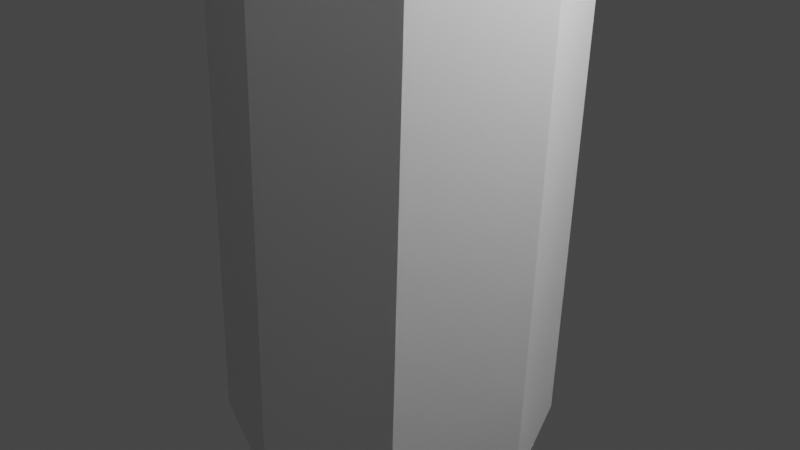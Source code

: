 # Source: tree-1.blend  (saved by Blender 2.80.75; exported with 4.5.12 LTS)
import bpy
from mathutils import Matrix  # noqa: F401  (used for matrix-valued properties, if any)

bpy.ops.wm.read_factory_settings(use_empty=True)
scene = bpy.context.scene
scene.name = 'Scene'

# ---- collections
col_collection = bpy.data.collections.new('Collection'); scene.collection.children.link(col_collection)

# ---- materials (node trees are filled in below, after node groups)
mat_default_obj = bpy.data.materials.new('Default OBJ')
mat_default_obj.use_transparent_shadow = False

# ---- material node trees
mat_default_obj.use_nodes = True; mat_default_obj.node_tree.nodes.clear()
_N = mat_default_obj.node_tree.nodes; _L = mat_default_obj.node_tree.links
n0 = _N.new('ShaderNodeOutputMaterial'); n0.name = 'Material Output'; n0.location = (300, 300)
n1 = _N.new('ShaderNodeBsdfPrincipled'); n1.name = 'Principled BSDF'; n1.location = (10, 300)
n1.distribution = 'GGX'
n1.subsurface_method = 'BURLEY'
n1.inputs[3].default_value = 1.45
n1.inputs[27].default_value = (0.0, 0.0, 0.0, 1.0)
n1.inputs[28].default_value = 1.0
_L.new(n1.outputs[0], n0.inputs[0])
n0.is_active_output = True

# ---- world
world_world = bpy.data.worlds.new('World'); scene.world = world_world
world_world.use_nodes = True; world_world.node_tree.nodes.clear()
_N = world_world.node_tree.nodes; _L = world_world.node_tree.links
n0 = _N.new('ShaderNodeOutputWorld'); n0.name = 'World Output'; n0.location = (300, 300)
n1 = _N.new('ShaderNodeBackground'); n1.name = 'Background'; n1.location = (10, 300)
n1.inputs[0].default_value = (0.05088, 0.05088, 0.05088, 1.0)
_L.new(n1.outputs[0], n0.inputs[0])
n0.is_active_output = True
world_world.color = (0.05088, 0.05088, 0.05088)
world_world.use_sun_shadow = False
world_world.sun_shadow_jitter_overblur = 0.0

# ---- cameras
cam_camera = bpy.data.cameras.new('Camera')
cam_camera.clip_end = 100.0
cam_camera.ortho_scale = 7.314

# ---- lights
light_light = bpy.data.lights.new('Light', 'POINT')
light_light.transmission_factor = 0.0
light_light.energy = 1000.0
light_light.shadow_soft_size = 0.1
light_light.shadow_maximum_resolution = 0.006
light_light.use_absolute_resolution = True

# ---- meshes
me_tree1_opt = bpy.data.meshes.new('tree1-opt')
me_tree1_opt.from_pydata([(-0.02421, -1.826, -2.32), (0.3833, -1.895, 7.776), (-0.8972, -1.422, 7.83), (-1.305, -1.353, -2.265), (-1.468, -0.1811, 7.862), (-1.876, -0.1124, -2.233), (-0.9952, 1.1, 7.852), (-1.403, 1.169, -2.244), (0.2446, 1.672, 7.805), (-0.1629, 1.741, -2.29), (1.525, 1.199, 7.751), (1.118, 1.268, -2.345), (2.096, -0.04132, 7.719), (1.689, 0.02733, -2.376), (1.216, -1.254, -2.366), (1.623, -1.323, 7.729), (1.357, -2.33, 31.65), (1.525, -0.3967, 37.73), (1.467, -0.375, 37.73), (0.01375, -1.679, 32.45), (1.44, -0.318, 37.73), (-0.7772, -0.3541, 31.75), (1.462, -0.2591, 37.73), (-0.091, 1.016, 32.47), (1.519, -0.2328, 37.73), (1.197, 1.783, 31.68), (1.578, -0.2546, 37.72), (2.601, 1.121, 32.36), (1.604, -0.3116, 37.72), (3.332, -0.193, 31.58), (2.706, -1.573, 32.34), (1.582, -0.3704, 37.72), (0.5759, -8.421, 6.197), (0.6634, -5.186, 11.54), (-2.68, -3.58, 12.43), (-4.953, -5.771, 7.183), (0.7352, -7.281, 11.29), (0.8335, -4.322, 16.63), (-1.909, -3.002, 17.5), (-4.008, -5.005, 12.24), (0.8901, -6.025, 16.38), (1.004, -3.458, 21.72), (-1.139, -2.425, 22.56), (-2.991, -4.161, 17.29), (1.045, -4.783, 21.47), (1.174, -2.593, 26.8), (-0.3682, -1.848, 27.62), (-1.983, -3.326, 22.34), (1.203, -3.602, 26.56), (1.344, -1.729, 31.89), (0.4023, -1.27, 32.68), (-1.014, -2.534, 27.4), (-4.578, -0.3349, 11.79), (-8.062, -0.4269, 6.6), (-3.475, -0.3342, 16.83), (-6.683, -0.4154, 11.63), (-2.372, -0.3335, 21.87), (-5.188, -0.3994, 16.66), (-1.269, -0.3328, 26.92), (-3.707, -0.3839, 21.69), (-0.1658, -0.3321, 31.96), (-2.288, -0.3708, 26.72), (-2.937, 3.036, 12.49), (-5.377, 5.132, 7.274), (-2.121, 2.436, 17.54), (-4.372, 4.358, 12.32), (-1.304, 1.836, 22.59), (-3.29, 3.511, 17.35), (-0.488, 1.235, 27.64), (-2.216, 2.672, 22.39), (0.3283, 0.635, 32.69), (-1.185, 1.873, 27.43), (0.2708, 4.912, 11.63), (-0.07112, 8.22, 6.336), (0.5107, 3.979, 16.7), (0.1796, 7.01, 11.41), (0.7507, 3.046, 21.77), (0.4348, 5.685, 16.47), (0.9906, 2.112, 26.84), (0.6894, 4.374, 21.54), (1.231, 1.179, 31.91), (0.9417, 3.124, 26.61), (3.674, 3.296, 12.22), (5.517, 5.559, 6.837), (3.313, 2.649, 17.32), (4.983, 4.724, 11.94), (2.953, 2.003, 22.42), (4.376, 3.811, 17.05), (2.592, 1.356, 27.52), (3.778, 2.907, 22.15), (2.232, 0.7097, 32.62), (3.218, 2.046, 27.26), (5.512, 0.06084, 11.38), (8.567, 0.2252, 5.933), (4.819, -0.008913, 16.5), (7.598, 0.1446, 11.06), (4.126, -0.07868, 21.61), (6.513, 0.05952, 16.19), (3.433, -0.1484, 26.73), (5.442, -0.02506, 21.32), (2.74, -0.2182, 31.84), (4.433, -0.1072, 26.45), (5.941, -5.344, 6.746), (3.931, -3.32, 12.17), (5.347, -4.638, 11.86), (3.525, -2.789, 17.28), (4.675, -3.861, 16.98), (3.119, -2.258, 22.39), (4.011, -3.091, 22.1), (2.712, -1.727, 27.49), (3.39, -2.361, 27.22), (2.306, -1.196, 32.6)], [], [(0, 1, 2, 3), (3, 2, 4, 5), (5, 4, 6, 7), (7, 6, 8, 9), (9, 8, 10, 11), (11, 10, 12, 13), (14, 15, 1, 0), (13, 12, 15, 14), (16, 17, 18, 19), (19, 18, 20, 21), (21, 20, 22, 23), (23, 22, 24, 25), (25, 24, 26, 27), (27, 26, 28, 29), (30, 31, 17, 16), (29, 28, 31, 30), (18, 17, 31, 28, 26, 24, 22, 20), (32, 33, 34, 35), (36, 37, 38, 39), (40, 41, 42, 43), (44, 45, 46, 47), (48, 49, 50, 51), (35, 34, 52, 53), (39, 38, 54, 55), (43, 42, 56, 57), (47, 46, 58, 59), (51, 50, 60, 61), (53, 52, 62, 63), (55, 54, 64, 65), (57, 56, 66, 67), (59, 58, 68, 69), (61, 60, 70, 71), (63, 62, 72, 73), (65, 64, 74, 75), (67, 66, 76, 77), (69, 68, 78, 79), (71, 70, 80, 81), (73, 72, 82, 83), (75, 74, 84, 85), (77, 76, 86, 87), (79, 78, 88, 89), (81, 80, 90, 91), (83, 82, 92, 93), (85, 84, 94, 95), (87, 86, 96, 97), (89, 88, 98, 99), (91, 90, 100, 101), (102, 103, 33, 32), (104, 105, 37, 36), (106, 107, 41, 40), (108, 109, 45, 44), (110, 111, 49, 48), (93, 92, 103, 102), (95, 94, 105, 104), (97, 96, 107, 106), (99, 98, 109, 108), (101, 100, 111, 110), (15, 102, 32, 1), (2, 1, 32, 35), (4, 2, 35, 53), (6, 4, 53, 63), (8, 6, 63, 73), (10, 8, 73, 83), (12, 10, 83, 93), (15, 12, 93, 102), (103, 92, 95, 104), (103, 104, 36, 33), (34, 33, 36, 39), (52, 34, 39, 55), (62, 52, 55, 65), (72, 62, 65, 75), (82, 72, 75, 85), (92, 82, 85, 95), (25, 80, 70, 23), (27, 90, 80, 25), (29, 100, 90, 27), (30, 111, 100, 29), (30, 16, 49, 111), (19, 50, 49, 16), (21, 60, 50, 19), (23, 70, 60, 21), (78, 68, 71, 81), (88, 78, 81, 91), (98, 88, 91, 101), (109, 98, 101, 110), (109, 110, 48, 45), (46, 45, 48, 51), (58, 46, 51, 61), (68, 58, 61, 71), (66, 56, 59, 69), (76, 66, 69, 79), (86, 76, 79, 89), (96, 86, 89, 99), (107, 96, 99, 108), (107, 108, 44, 41), (42, 41, 44, 47), (56, 42, 47, 59), (64, 54, 57, 67), (74, 64, 67, 77), (84, 74, 77, 87), (94, 84, 87, 97), (105, 94, 97, 106), (105, 106, 40, 37), (38, 37, 40, 43), (54, 38, 43, 57)])
_ca = me_tree1_opt.color_attributes.new('Col', 'BYTE_COLOR', 'CORNER')
_ca.data.foreach_set('color', [0.05951, 0.01229, 0.0, 1.0, 0.004391, 0.002732, 0.0, 1.0, 0.005605, 0.005605, 0.0, 1.0, 0.06125, 0.02732, 0.0, 1.0, 0.06125, 0.02732, 0.0, 1.0, 0.005605, 0.005605, 0.0, 1.0, 0.009134, 0.008023, 0.0, 1.0, 0.06125, 0.01764, 0.001214, 1.0, 0.06125, 0.01764, 0.001214, 1.0, 0.009134, 0.008023, 0.0, 1.0, 0.009721, 0.003677, 0.0, 1.0, 0.05951, 0.01229, 0.0, 1.0, 0.05951, 0.01229, 0.0, 1.0, 0.009721, 0.003677, 0.0, 1.0, 0.04817, 0.01033, 0.0, 1.0, 0.05951, 0.01229, 0.0, 1.0, 0.05951, 0.01229, 0.0, 1.0, 0.04817, 0.01033, 0.0, 1.0, 0.005182, 0.003677, 0.0, 1.0, 0.05951, 0.01229, 0.0, 1.0, 0.05951, 0.01229, 0.0, 1.0, 0.005182, 0.003677, 0.0, 1.0, 0.0009106, 0.001518, 0.0, 1.0, 0.05951, 0.01229, 0.0, 1.0, 0.05951, 0.01229, 0.0, 1.0, 0.0, 0.0, 0.0, 1.0, 0.004391, 0.002732, 0.0, 1.0, 0.05951, 0.01229, 0.0, 1.0, 0.05951, 0.01229, 0.0, 1.0, 0.0009106, 0.001518, 0.0, 1.0, 0.0, 0.0, 0.0, 1.0, 0.05951, 0.01229, 0.0, 1.0, 0.0, 0.7305, 0.1878, 1.0, 0.0, 0.1559, 0.0, 1.0, 0.0, 0.1559, 0.0, 1.0, 0.0, 0.4287, 0.0, 1.0, 0.0, 0.4287, 0.0, 1.0, 0.0, 0.1559, 0.0, 1.0, 0.0, 0.1559, 0.0, 1.0, 0.0, 0.7682, 0.2918, 1.0, 0.0, 0.7682, 0.2918, 1.0, 0.0, 0.1559, 0.0, 1.0, 0.0, 0.1559, 0.0, 1.0, 0.0, 0.4452, 0.0, 1.0, 0.0, 0.4452, 0.0, 1.0, 0.0, 0.1559, 0.0, 1.0, 0.0, 0.1559, 0.0, 1.0, 0.0, 0.7011, 0.1144, 1.0, 0.0, 0.7011, 0.1144, 1.0, 0.0, 0.1559, 0.0, 1.0, 0.0, 0.1559, 0.0, 1.0, 0.0, 0.4452, 0.0, 1.0, 0.0, 0.4452, 0.0, 1.0, 0.0, 0.1559, 0.0, 1.0, 0.0, 0.1559, 0.0, 1.0, 0.0, 0.7454, 0.2307, 1.0, 0.0, 0.4342, 0.0, 1.0, 0.0, 0.1559, 0.0, 1.0, 0.0, 0.1559, 0.0, 1.0, 0.0, 0.7305, 0.1878, 1.0, 0.0, 0.7454, 0.2307, 1.0, 0.0, 0.1559, 0.0, 1.0, 0.0, 0.1559, 0.0, 1.0, 0.0, 0.4342, 0.0, 1.0, 0.0, 0.1559, 0.0, 1.0, 0.0, 0.1559, 0.0, 1.0, 0.0, 0.1559, 0.0, 1.0, 0.0, 0.1559, 0.0, 1.0, 0.0, 0.1559, 0.0, 1.0, 0.0, 0.1559, 0.0, 1.0, 0.0, 0.1559, 0.0, 1.0, 0.0, 0.1559, 0.0, 1.0, 0.0, 0.8963, 0.5972, 1.0, 0.0, 0.1559, 0.0, 1.0, 0.0, 0.1559, 0.0, 1.0, 0.0, 0.6795, 0.107, 1.0, 0.0, 0.7011, 0.1329, 1.0, 0.0, 0.1559, 0.0, 1.0, 0.0, 0.1559, 0.0, 1.0, 0.0, 0.5395, 0.0, 1.0, 0.0, 0.5149, 0.0, 1.0, 0.0, 0.1559, 0.0, 1.0, 0.0, 0.159, 0.0, 1.0, 0.0, 0.7305, 0.2051, 1.0, 0.0, 0.6795, 0.1195, 1.0, 0.0, 0.1714, 0.0, 1.0, 0.0, 0.159, 0.0, 1.0, 0.0, 0.4793, 0.0, 1.0, 0.0, 0.5089, 0.0, 1.0, 0.02122, 0.4508, 0.1248, 1.0, 0.0, 0.3712, 0.0, 1.0, 0.0, 0.8228, 0.5149, 1.0, 0.0, 0.6795, 0.107, 1.0, 0.0, 0.1559, 0.0, 1.0, 0.0, 0.1559, 0.0, 1.0, 0.0, 0.5029, 0.0, 1.0, 0.0, 0.5395, 0.0, 1.0, 0.0, 0.1559, 0.0, 1.0, 0.0, 0.1559, 0.0, 1.0, 0.0, 0.7305, 0.2051, 1.0, 0.0, 0.7305, 0.2051, 1.0, 0.0, 0.159, 0.0, 1.0, 0.0, 0.1559, 0.0, 1.0, 0.0, 0.5029, 0.0, 1.0, 0.0, 0.4793, 0.0, 1.0, 0.0, 0.159, 0.0, 1.0, 0.0, 0.1746, 0.0, 1.0, 0.0, 0.6724, 0.1022, 1.0, 0.0, 0.8228, 0.5149, 1.0, 0.0, 0.3712, 0.0, 1.0, 0.0, 0.1559, 0.0, 1.0, 0.0, 0.5457, 0.0, 1.0, 0.0, 0.5029, 0.0, 1.0, 0.0, 0.1559, 0.0, 1.0, 0.0, 0.159, 0.0, 1.0, 0.0, 0.7011, 0.1195, 1.0, 0.0, 0.7305, 0.2051, 1.0, 0.0, 0.1559, 0.0, 1.0, 0.0, 0.2423, 0.003035, 1.0, 0.0, 0.4508, 0.0, 1.0, 0.0, 0.5029, 0.0, 1.0, 0.0, 0.1559, 0.0, 1.0, 0.0, 0.2232, 0.0, 1.0, 0.0, 0.6724, 0.1022, 1.0, 0.0, 0.6724, 0.1022, 1.0, 0.0, 0.1746, 0.0, 1.0, 0.0, 0.2705, 0.016, 1.0, 0.0, 0.4621, 0.0, 1.0, 0.0, 0.5457, 0.0, 1.0, 0.0, 0.1559, 0.0, 1.0, 0.0, 0.3515, 0.0, 1.0, 0.0, 0.7231, 0.1779, 1.0, 0.0, 0.7011, 0.1195, 1.0, 0.0, 0.159, 0.0, 1.0, 0.0, 0.159, 0.0, 1.0, 0.0, 0.9047, 0.6654, 1.0, 0.0, 0.4508, 0.0, 1.0, 0.0, 0.2423, 0.003035, 1.0, 0.0, 0.159, 0.0, 1.0, 0.0, 0.6724, 0.1022, 1.0, 0.0, 0.6724, 0.1022, 1.0, 0.0, 0.2232, 0.0, 1.0, 0.0, 0.159, 0.0, 1.0, 0.0, 0.4508, 0.0, 1.0, 0.0, 0.4621, 0.0, 1.0, 0.0, 0.2705, 0.016, 1.0, 0.0, 0.2623, 0.0, 1.0, 0.0, 0.6724, 0.1144, 1.0, 0.0, 0.7231, 0.1779, 1.0, 0.0, 0.3515, 0.0, 1.0, 0.0, 0.1981, 0.0, 1.0, 0.0, 0.4452, 0.0, 1.0, 0.0, 0.9047, 0.6654, 1.0, 0.0, 0.159, 0.0, 1.0, 0.0, 0.3005, 0.02519, 1.0, 0.0, 0.7011, 0.1329, 1.0, 0.0, 0.6724, 0.1022, 1.0, 0.0, 0.159, 0.0, 1.0, 0.0, 0.1714, 0.0, 1.0, 0.0, 0.4851, 0.0, 1.0, 0.0, 0.4508, 0.0, 1.0, 0.0, 0.159, 0.0, 1.0, 0.0, 0.2307, 0.0006071, 1.0, 0.0, 0.6724, 0.1144, 1.0, 0.0, 0.6724, 0.1144, 1.0, 0.0, 0.2623, 0.0, 1.0, 0.0, 0.1559, 0.0, 1.0, 0.0, 0.4452, 0.0, 1.0, 0.0, 0.4452, 0.0, 1.0, 0.0, 0.1981, 0.0, 1.0, 0.0, 0.3813, 0.0, 1.0, 0.0, 0.6724, 0.107, 1.0, 0.0, 0.7011, 0.1329, 1.0, 0.0, 0.3005, 0.02519, 1.0, 0.0, 0.1559, 0.0, 1.0, 0.0, 0.624, 0.0, 1.0, 0.0, 0.4851, 0.0, 1.0, 0.0, 0.1714, 0.0, 1.0, 0.0, 0.1559, 0.0, 1.0, 0.0, 0.6724, 0.107, 1.0, 0.0, 0.6724, 0.1144, 1.0, 0.0, 0.2307, 0.0006071, 1.0, 0.0, 0.162, 0.0, 1.0, 0.0, 0.4508, 0.0, 1.0, 0.0, 0.4452, 0.0, 1.0, 0.0, 0.1559, 0.0, 1.0, 0.0, 0.1912, 0.0, 1.0, 0.0, 0.6654, 0.07421, 1.0, 0.0, 0.6724, 0.107, 1.0, 0.0, 0.3813, 0.0, 1.0, 0.0, 0.1779, 0.0, 1.0, 0.0, 0.4621, 0.0, 1.0, 0.0, 0.7084, 0.0, 1.0, 0.0, 0.1559, 0.0, 1.0, 0.0, 0.1559, 0.0, 1.0, 0.0, 0.8963, 0.5972, 1.0, 0.0, 0.6724, 0.1144, 1.0, 0.0, 0.1559, 0.0, 1.0, 0.0, 0.1559, 0.0, 1.0, 0.0, 0.7011, 0.1329, 1.0, 0.0, 0.8228, 0.5271, 1.0, 0.0, 0.1559, 0.0, 1.0, 0.0, 0.1559, 0.0, 1.0, 0.0, 0.5149, 0.0, 1.0, 0.0, 0.6724, 0.1022, 1.0, 0.0, 0.2664, 0.009134, 1.0, 0.0, 0.1714, 0.0, 1.0, 0.0, 0.6795, 0.1195, 1.0, 0.0, 0.6724, 0.1144, 1.0, 0.0, 0.3278, 0.0, 1.0, 0.02122, 0.4508, 0.1248, 1.0, 0.0, 0.5089, 0.0, 1.0, 0.0, 0.624, 0.0, 1.0, 0.0, 0.1559, 0.0, 1.0, 0.0, 0.1559, 0.0, 1.0, 0.0, 0.7084, 0.0, 1.0, 0.0, 0.6724, 0.107, 1.0, 0.0, 0.1559, 0.0, 1.0, 0.0, 0.1559, 0.0, 1.0, 0.0, 0.6724, 0.1144, 1.0, 0.0, 0.4508, 0.0, 1.0, 0.0, 0.162, 0.0, 1.0, 0.0, 0.1559, 0.0, 1.0, 0.0, 0.8228, 0.5271, 1.0, 0.0, 0.6654, 0.07421, 1.0, 0.0, 0.1912, 0.0, 1.0, 0.0, 0.2664, 0.009134, 1.0, 0.0, 0.6724, 0.1022, 1.0, 0.0, 0.4621, 0.0, 1.0, 0.0, 0.1779, 0.0, 1.0, 0.0, 0.3278, 0.0, 1.0, 0.0, 0.6724, 0.1144, 1.0, 0.0, 0.0, 0.0, 1.0, 0.0, 0.7084, 0.0, 1.0, 0.0, 0.8963, 0.5972, 1.0, 0.004391, 0.002732, 0.0, 1.0, 0.005605, 0.005605, 0.0, 1.0, 0.004391, 0.002732, 0.0, 1.0, 0.0, 0.8963, 0.5972, 1.0, 0.0, 0.6795, 0.107, 1.0, 0.009134, 0.008023, 0.0, 1.0, 0.005605, 0.005605, 0.0, 1.0, 0.0, 0.6795, 0.107, 1.0, 0.0, 0.5029, 0.0, 1.0, 0.009721, 0.003677, 0.0, 1.0, 0.009134, 0.008023, 0.0, 1.0, 0.0, 0.5029, 0.0, 1.0, 0.0, 0.7011, 0.1195, 1.0, 0.04817, 0.01033, 0.0, 1.0, 0.009721, 0.003677, 0.0, 1.0, 0.0, 0.7011, 0.1195, 1.0, 0.0, 0.9047, 0.6654, 1.0, 0.005182, 0.003677, 0.0, 1.0, 0.04817, 0.01033, 0.0, 1.0, 0.0, 0.9047, 0.6654, 1.0, 0.0, 0.7011, 0.1329, 1.0, 0.0009106, 0.001518, 0.0, 1.0, 0.005182, 0.003677, 0.0, 1.0, 0.0, 0.7011, 0.1329, 1.0, 0.0, 0.624, 0.0, 1.0, 0.0, 0.0, 0.0, 1.0, 0.0009106, 0.001518, 0.0, 1.0, 0.0, 0.624, 0.0, 1.0, 0.0, 0.7084, 0.0, 1.0, 0.0, 0.1559, 0.0, 1.0, 0.0, 0.1559, 0.0, 1.0, 0.0, 0.6724, 0.107, 1.0, 0.0, 0.6724, 0.1144, 1.0, 0.0, 0.1559, 0.0, 1.0, 0.0, 0.6724, 0.1144, 1.0, 0.0, 0.7011, 0.1329, 1.0, 0.0, 0.1559, 0.0, 1.0, 0.0, 0.1559, 0.0, 1.0, 0.0, 0.1559, 0.0, 1.0, 0.0, 0.7011, 0.1329, 1.0, 0.0, 0.5395, 0.0, 1.0, 0.0, 0.1559, 0.0, 1.0, 0.0, 0.1559, 0.0, 1.0, 0.0, 0.5395, 0.0, 1.0, 0.0, 0.7305, 0.2051, 1.0, 0.0, 0.159, 0.0, 1.0, 0.0, 0.1559, 0.0, 1.0, 0.0, 0.7305, 0.2051, 1.0, 0.0, 0.4508, 0.0, 1.0, 0.0, 0.159, 0.0, 1.0, 0.0, 0.159, 0.0, 1.0, 0.0, 0.4508, 0.0, 1.0, 0.0, 0.6724, 0.1022, 1.0, 0.0, 0.3005, 0.02519, 1.0, 0.0, 0.159, 0.0, 1.0, 0.0, 0.6724, 0.1022, 1.0, 0.0, 0.4851, 0.0, 1.0, 0.0, 0.1559, 0.0, 1.0, 0.0, 0.3005, 0.02519, 1.0, 0.0, 0.4851, 0.0, 1.0, 0.0, 0.6724, 0.107, 1.0, 0.0, 0.7011, 0.1144, 1.0, 0.0, 0.1981, 0.0, 1.0, 0.0, 0.3515, 0.0, 1.0, 0.0, 0.4452, 0.0, 1.0, 0.0, 0.4452, 0.0, 1.0, 0.0, 0.3813, 0.0, 1.0, 0.0, 0.1981, 0.0, 1.0, 0.0, 0.7011, 0.1144, 1.0, 0.0, 0.7454, 0.2307, 1.0, 0.0, 0.1779, 0.0, 1.0, 0.0, 0.3813, 0.0, 1.0, 0.0, 0.4452, 0.0, 1.0, 0.0, 0.4342, 0.0, 1.0, 0.0, 0.3278, 0.0, 1.0, 0.0, 0.1779, 0.0, 1.0, 0.0, 0.7454, 0.2307, 1.0, 0.0, 0.4342, 0.0, 1.0, 0.0, 0.7305, 0.1878, 1.0, 0.02122, 0.4508, 0.1248, 1.0, 0.0, 0.3278, 0.0, 1.0, 0.0, 0.4287, 0.0, 1.0, 0.0, 0.3712, 0.0, 1.0, 0.02122, 0.4508, 0.1248, 1.0, 0.0, 0.7305, 0.1878, 1.0, 0.0, 0.7682, 0.2918, 1.0, 0.0, 0.1559, 0.0, 1.0, 0.0, 0.3712, 0.0, 1.0, 0.0, 0.4287, 0.0, 1.0, 0.0, 0.4452, 0.0, 1.0, 0.0, 0.3515, 0.0, 1.0, 0.0, 0.1559, 0.0, 1.0, 0.0, 0.7682, 0.2918, 1.0, 0.0, 0.2623, 0.0, 1.0, 0.0, 0.2705, 0.016, 1.0, 0.0, 0.7231, 0.1779, 1.0, 0.0, 0.4452, 0.0, 1.0, 0.0, 0.1559, 0.0, 1.0, 0.0, 0.2623, 0.0, 1.0, 0.0, 0.4452, 0.0, 1.0, 0.0, 0.6724, 0.107, 1.0, 0.0, 0.1912, 0.0, 1.0, 0.0, 0.1559, 0.0, 1.0, 0.0, 0.6724, 0.107, 1.0, 0.0, 0.4621, 0.0, 1.0, 0.0, 0.2664, 0.009134, 1.0, 0.0, 0.1912, 0.0, 1.0, 0.0, 0.4621, 0.0, 1.0, 0.0, 0.6724, 0.1144, 1.0, 0.0, 0.2664, 0.009134, 1.0, 0.0, 0.6724, 0.1144, 1.0, 0.0, 0.5089, 0.0, 1.0, 0.0, 0.1714, 0.0, 1.0, 0.0, 0.159, 0.0, 1.0, 0.0, 0.1714, 0.0, 1.0, 0.0, 0.5089, 0.0, 1.0, 0.0, 0.8228, 0.5149, 1.0, 0.0, 0.1746, 0.0, 1.0, 0.0, 0.159, 0.0, 1.0, 0.0, 0.8228, 0.5149, 1.0, 0.0, 0.5457, 0.0, 1.0, 0.0, 0.2705, 0.016, 1.0, 0.0, 0.1746, 0.0, 1.0, 0.0, 0.5457, 0.0, 1.0, 0.0, 0.7231, 0.1779, 1.0, 0.0, 0.2232, 0.0, 1.0, 0.0, 0.1559, 0.0, 1.0, 0.0, 0.6724, 0.1022, 1.0, 0.0, 0.4621, 0.0, 1.0, 0.0, 0.159, 0.0, 1.0, 0.0, 0.2232, 0.0, 1.0, 0.0, 0.4621, 0.0, 1.0, 0.0, 0.6724, 0.1144, 1.0, 0.0, 0.2307, 0.0006071, 1.0, 0.0, 0.159, 0.0, 1.0, 0.0, 0.6724, 0.1144, 1.0, 0.0, 0.4452, 0.0, 1.0, 0.0, 0.162, 0.0, 1.0, 0.0, 0.2307, 0.0006071, 1.0, 0.0, 0.4452, 0.0, 1.0, 0.0, 0.6654, 0.07421, 1.0, 0.0, 0.1559, 0.0, 1.0, 0.0, 0.162, 0.0, 1.0, 0.0, 0.6654, 0.07421, 1.0, 0.0, 0.6724, 0.1022, 1.0, 0.0, 0.1559, 0.0, 1.0, 0.0, 0.6724, 0.1022, 1.0, 0.0, 0.6795, 0.1195, 1.0, 0.0, 0.1559, 0.0, 1.0, 0.0, 0.159, 0.0, 1.0, 0.0, 0.1559, 0.0, 1.0, 0.0, 0.6795, 0.1195, 1.0, 0.0, 0.4793, 0.0, 1.0, 0.0, 0.1559, 0.0, 1.0, 0.0, 0.159, 0.0, 1.0, 0.0, 0.4793, 0.0, 1.0, 0.0, 0.6724, 0.1022, 1.0, 0.0, 0.2423, 0.003035, 1.0, 0.0, 0.1559, 0.0, 1.0, 0.0, 0.5029, 0.0, 1.0, 0.0, 0.6724, 0.1022, 1.0, 0.0, 0.159, 0.0, 1.0, 0.0, 0.2423, 0.003035, 1.0, 0.0, 0.6724, 0.1022, 1.0, 0.0, 0.4508, 0.0, 1.0, 0.0, 0.1714, 0.0, 1.0, 0.0, 0.159, 0.0, 1.0, 0.0, 0.4508, 0.0, 1.0, 0.0, 0.6724, 0.1144, 1.0, 0.0, 0.1559, 0.0, 1.0, 0.0, 0.1714, 0.0, 1.0, 0.0, 0.6724, 0.1144, 1.0, 0.0, 0.4508, 0.0, 1.0, 0.0, 0.1559, 0.0, 1.0, 0.0, 0.1559, 0.0, 1.0, 0.0, 0.4508, 0.0, 1.0, 0.0, 0.8228, 0.5271, 1.0, 0.0, 0.1559, 0.0, 1.0, 0.0, 0.8228, 0.5271, 1.0, 0.0, 0.5149, 0.0, 1.0, 0.0, 0.1559, 0.0, 1.0, 0.0, 0.1559, 0.0, 1.0, 0.0, 0.1559, 0.0, 1.0, 0.0, 0.5149, 0.0, 1.0, 0.0, 0.7305, 0.2051, 1.0, 0.0, 0.1559, 0.0, 1.0, 0.0, 0.1559, 0.0, 1.0, 0.0, 0.7305, 0.2051, 1.0, 0.0, 0.5029, 0.0, 1.0])
me_tree1_opt.materials.append(mat_default_obj)
me_tree1_opt.use_remesh_preserve_volume = False
me_tree1_opt.use_remesh_preserve_attributes = False
me_tree1_opt.use_mirror_vertex_groups = False
me_tree1_opt.update()

# ---- objects
ob_light = bpy.data.objects.new('Light', light_light)
ob_camera = bpy.data.objects.new('Camera', cam_camera)
ob_tree1_opt = bpy.data.objects.new('tree1-opt', me_tree1_opt)

# ---- transforms, parenting, visibility, modifiers, constraints
ob_light.location = (4.076, 1.005, 5.904)
ob_light.rotation_euler = (0.6503, 0.05522, 1.866)
ob_light.lock_rotations_4d = False
ob_light.empty_display_type = 'ARROWS'
ob_light.color = (0.0, 0.0, 0.0, 0.0)
ob_light.lineart.crease_threshold = 0.0
ob_camera.location = (7.359, -6.926, 4.958)
ob_camera.rotation_euler = (1.109, 0.0, 0.8149)
ob_camera.lock_rotations_4d = False
ob_camera.empty_display_type = 'ARROWS'
ob_camera.color = (0.0, 0.0, 0.0, 0.0)
ob_camera.display_type = 'WIRE'
ob_camera.lineart.crease_threshold = 0.0
ob_tree1_opt.location = (0.0, 0.0, 0.0)
ob_tree1_opt.rotation_euler = (-0.001034, -0.0, 0.0)
ob_tree1_opt.lineart.crease_threshold = 0.0

# ---- collection membership
col_collection.objects.link(ob_light)
col_collection.objects.link(ob_camera)
col_collection.objects.link(ob_tree1_opt)

# ---- scene / render settings (as saved in the file)
scene.camera = ob_camera
scene.frame_start = 1; scene.frame_end = 250; scene.frame_set(1)
scene.render.engine = 'BLENDER_EEVEE_NEXT'
scene.cycles.use_denoising = False
scene.cycles.samples = 128
scene.cycles.sampling_pattern = 'TABULATED_SOBOL'
scene.cycles.use_adaptive_sampling = False
scene.cycles.use_light_tree = False
scene.view_settings.view_transform = 'Filmic'
bpy.context.view_layer.update()
